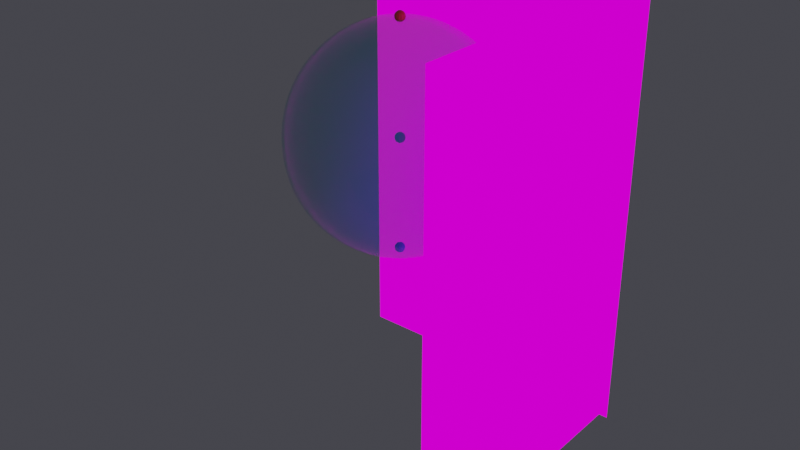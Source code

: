 # Source: v02B_Gem_nose_pull.blend  (saved by Blender 3.6.11; exported with 4.5.12 LTS)
import bpy
from mathutils import Matrix  # noqa: F401  (used for matrix-valued properties, if any)

bpy.ops.wm.read_factory_settings(use_empty=True)
scene = bpy.context.scene
scene.name = 'Scene'

# ---- collections
col_00_reference = bpy.data.collections.new('00_Reference'); scene.collection.children.link(col_00_reference)
col_01_head_gem = bpy.data.collections.new('01_Head_Gem'); scene.collection.children.link(col_01_head_gem)

# ---- images (referenced by path relative to the original .blend; pixels are not part of the script)
import os
ASSET_DIR = os.environ.get("B2B_ASSET_DIR", "")  # directory of the original .blend (textures are referenced by path, not embedded)
HERE = os.path.dirname(os.path.abspath(__file__))  # packed textures are extracted next to this script under _unpacked/

def load_image(name, relpath, width, height, colorspace="sRGB"):
    """Load a texture the original file referenced (path relative to the .blend, or extracted next to this script)."""
    p = next((c for c in (os.path.join(HERE, relpath), os.path.join(ASSET_DIR, relpath)) if relpath and os.path.exists(c)), "")
    if p:
        img = bpy.data.images.load(p, check_existing=True)
        img.name = name
    else:  # same state as the original file: an image datablock whose file is absent (Cycles renders it pink)
        img = bpy.data.images.new(name, width, height)
        img.source = "FILE"
        img.filepath = "//" + (relpath or name)
    img.colorspace_settings.name = colorspace
    return img
img_sd_____png = load_image('SD正面下絵.PNG', 'SD正面下絵.PNG', 1024, 1024, 'sRGB')
img_sd______png = load_image('SD横向き下絵.PNG', 'SD横向き下絵.PNG', 1024, 1024, 'sRGB')

# ---- materials (node trees are filled in below, after node groups)
mat_ref_front_mat = bpy.data.materials.new('Ref_Front_Mat')
mat_ref_front_mat.use_transparent_shadow = False
mat_ref_side_mat = bpy.data.materials.new('Ref_Side_Mat')
mat_ref_side_mat.use_transparent_shadow = False
mat_marker_headtop_mat = bpy.data.materials.new('Marker_HeadTop_Mat')
mat_marker_headtop_mat.use_transparent_shadow = False
mat_marker_neckbase_mat = bpy.data.materials.new('Marker_NeckBase_Mat')
mat_marker_neckbase_mat.use_transparent_shadow = False
mat_marker_headcenter_mat = bpy.data.materials.new('Marker_HeadCenter_Mat')
mat_marker_headcenter_mat.use_transparent_shadow = False
mat_m_head_semitrans_gem = bpy.data.materials.new('M_Head_SemiTrans_Gem')
mat_m_head_semitrans_gem.surface_render_method = 'BLENDED'
mat_m_head_semitrans_gem.blend_method = 'BLEND'
mat_m_head_semitrans_gem.use_transparent_shadow = False

# ---- material node trees
mat_ref_front_mat.use_nodes = True; mat_ref_front_mat.node_tree.nodes.clear()
_N = mat_ref_front_mat.node_tree.nodes; _L = mat_ref_front_mat.node_tree.links
n0 = _N.new('ShaderNodeOutputMaterial'); n0.name = 'Material Output'; n0.location = (0, 0)
n1 = _N.new('ShaderNodeTexImage'); n1.name = 'Image Texture'; n1.location = (0, 0)
n1.image = img_sd_____png
n2 = _N.new('ShaderNodeEmission'); n2.name = 'Emission'; n2.location = (0, 0)
_L.new(n1.outputs[0], n2.inputs[0])
_L.new(n2.outputs[0], n0.inputs[0])
n0.is_active_output = True
mat_ref_side_mat.use_nodes = True; mat_ref_side_mat.node_tree.nodes.clear()
_N = mat_ref_side_mat.node_tree.nodes; _L = mat_ref_side_mat.node_tree.links
n0 = _N.new('ShaderNodeOutputMaterial'); n0.name = 'Material Output'; n0.location = (0, 0)
n1 = _N.new('ShaderNodeTexImage'); n1.name = 'Image Texture'; n1.location = (0, 0)
n1.image = img_sd______png
n2 = _N.new('ShaderNodeEmission'); n2.name = 'Emission'; n2.location = (0, 0)
_L.new(n1.outputs[0], n2.inputs[0])
_L.new(n2.outputs[0], n0.inputs[0])
n0.is_active_output = True
mat_marker_headtop_mat.use_nodes = True; mat_marker_headtop_mat.node_tree.nodes.clear()
_N = mat_marker_headtop_mat.node_tree.nodes; _L = mat_marker_headtop_mat.node_tree.links
n0 = _N.new('ShaderNodeBsdfPrincipled'); n0.name = 'Principled BSDF'; n0.location = (10, 300)
n0.distribution = 'GGX'
n0.subsurface_method = 'RANDOM_WALK_SKIN'
n0.inputs[0].default_value = (1.0, 0.1, 0.1, 1.0)
n0.inputs[3].default_value = 1.45
n0.inputs[27].default_value = (0.0, 0.0, 0.0, 1.0)
n0.inputs[28].default_value = 1.0
n1 = _N.new('ShaderNodeOutputMaterial'); n1.name = 'Material Output'; n1.location = (300, 300)
_L.new(n0.outputs[0], n1.inputs[0])
n1.is_active_output = True
mat_marker_neckbase_mat.use_nodes = True; mat_marker_neckbase_mat.node_tree.nodes.clear()
_N = mat_marker_neckbase_mat.node_tree.nodes; _L = mat_marker_neckbase_mat.node_tree.links
n0 = _N.new('ShaderNodeBsdfPrincipled'); n0.name = 'Principled BSDF'; n0.location = (10, 300)
n0.distribution = 'GGX'
n0.subsurface_method = 'RANDOM_WALK_SKIN'
n0.inputs[0].default_value = (0.1, 0.3, 1.0, 1.0)
n0.inputs[3].default_value = 1.45
n0.inputs[27].default_value = (0.0, 0.0, 0.0, 1.0)
n0.inputs[28].default_value = 1.0
n1 = _N.new('ShaderNodeOutputMaterial'); n1.name = 'Material Output'; n1.location = (300, 300)
_L.new(n0.outputs[0], n1.inputs[0])
n1.is_active_output = True
mat_marker_headcenter_mat.use_nodes = True; mat_marker_headcenter_mat.node_tree.nodes.clear()
_N = mat_marker_headcenter_mat.node_tree.nodes; _L = mat_marker_headcenter_mat.node_tree.links
n0 = _N.new('ShaderNodeBsdfPrincipled'); n0.name = 'Principled BSDF'; n0.location = (10, 300)
n0.distribution = 'GGX'
n0.subsurface_method = 'RANDOM_WALK_SKIN'
n0.inputs[0].default_value = (0.1, 1.0, 0.1, 1.0)
n0.inputs[3].default_value = 1.45
n0.inputs[27].default_value = (0.0, 0.0, 0.0, 1.0)
n0.inputs[28].default_value = 1.0
n1 = _N.new('ShaderNodeOutputMaterial'); n1.name = 'Material Output'; n1.location = (300, 300)
_L.new(n0.outputs[0], n1.inputs[0])
n1.is_active_output = True
mat_m_head_semitrans_gem.use_nodes = True; mat_m_head_semitrans_gem.node_tree.nodes.clear()
_N = mat_m_head_semitrans_gem.node_tree.nodes; _L = mat_m_head_semitrans_gem.node_tree.links
n0 = _N.new('ShaderNodeOutputMaterial'); n0.name = 'Material Output'; n0.location = (0, 0)
n1 = _N.new('ShaderNodeBsdfPrincipled'); n1.name = 'Principled BSDF'; n1.location = (0, 0)
n1.distribution = 'GGX'
n1.subsurface_method = 'RANDOM_WALK_SKIN'
n1.inputs[0].default_value = (0.1, 0.7, 0.9, 1.0)
n1.inputs[2].default_value = 0.2
n1.inputs[3].default_value = 1.45
n1.inputs[4].default_value = 0.35
n1.inputs[27].default_value = (0.0, 0.0, 0.0, 1.0)
n1.inputs[28].default_value = 1.0
_L.new(n1.outputs[0], n0.inputs[0])
n0.is_active_output = True

# ---- world
world_w = bpy.data.worlds.new('W'); scene.world = world_w
world_w.use_nodes = True; world_w.node_tree.nodes.clear()
_N = world_w.node_tree.nodes; _L = world_w.node_tree.links
n0 = _N.new('ShaderNodeBackground'); n0.name = 'Background'; n0.location = (10, 300)
n0.inputs[0].default_value = (0.05, 0.05, 0.06, 1.0)
n1 = _N.new('ShaderNodeOutputWorld'); n1.name = 'World Output'; n1.location = (300, 300)
_L.new(n0.outputs[0], n1.inputs[0])
n1.is_active_output = True
world_w.use_sun_shadow = False
world_w.sun_shadow_jitter_overblur = 0.0

# ---- meshes
me_ref_front_mesh = bpy.data.meshes.new('Ref_Front_Mesh')
me_ref_front_mesh.from_pydata([(-0.364, 0.35, -0.7528), (0.364, 0.35, -0.7528), (0.364, 0.35, 0.3393), (-0.364, 0.35, 0.3393)], [], [(0, 1, 2, 3)])
_uv = me_ref_front_mesh.uv_layers.new(name='Float2')
_uv.uv.foreach_set('vector', [0.0, 0.0, 1.0, 0.0, 1.0, 1.0, 0.0, 1.0])
me_ref_front_mesh.materials.append(mat_ref_front_mat)
me_ref_front_mesh.update()
me_ref_side_mesh = bpy.data.meshes.new('Ref_Side_Mesh')
me_ref_side_mesh.from_pydata([(0.35, -0.358, -0.7411), (0.35, 0.358, -0.7411), (0.35, 0.358, 0.333), (0.35, -0.358, 0.333)], [], [(0, 1, 2, 3)])
_uv = me_ref_side_mesh.uv_layers.new(name='Float2')
_uv.uv.foreach_set('vector', [0.0, 0.0, 1.0, 0.0, 1.0, 1.0, 0.0, 1.0])
me_ref_side_mesh.materials.append(mat_ref_side_mat)
me_ref_side_mesh.update()
me_marker_headtop_mesh = bpy.data.meshes.new('Marker_HeadTop_Mesh')
me_marker_headtop_mesh.from_pydata([(0.0, 0.01109, 0.266), (0.0, 0.012, 0.2614), (0.002296, 0.003977, 0.2725), (0.004243, 0.007348, 0.2698), (0.005543, 0.009601, 0.266), (0.006, 0.01039, 0.2614), (0.005543, 0.009601, 0.2568), (0.004243, 0.007348, 0.2529), (0.002296, 0.003977, 0.2503), (0.003977, 0.002296, 0.2725), (0.007348, 0.004243, 0.2698), (0.009601, 0.005543, 0.266), (0.01039, 0.006, 0.2614), (0.009601, 0.005543, 0.2568), (0.007348, 0.004243, 0.2529), (0.003977, 0.002296, 0.2503), (0.004592, 0.0, 0.2725), (0.008485, -2.328e-10, 0.2698), (0.01109, -4.657e-10, 0.266), (0.012, -4.657e-10, 0.2614), (0.01109, -4.657e-10, 0.2568), (0.008485, -2.328e-10, 0.2529), (0.004592, 0.0, 0.2503), (0.003977, -0.002296, 0.2725), (0.007348, -0.004243, 0.2698), (0.009601, -0.005543, 0.266), (0.01039, -0.006, 0.2614), (0.009601, -0.005543, 0.2568), (0.007348, -0.004243, 0.2529), (0.003977, -0.002296, 0.2503), (0.002296, -0.003977, 0.2725), (0.004243, -0.007348, 0.2698), (0.005543, -0.009601, 0.266), (0.006, -0.01039, 0.2614), (0.005543, -0.009601, 0.2568), (0.004243, -0.007348, 0.2529), (0.002296, -0.003977, 0.2503), (0.0, -0.004592, 0.2725), (0.0, -0.008485, 0.2698), (-9.313e-10, -0.01109, 0.266), (-9.313e-10, -0.012, 0.2614), (-9.313e-10, -0.01109, 0.2568), (0.0, -0.008485, 0.2529), (0.0, -0.004592, 0.2503), (0.0, 0.0, 0.2734), (-0.002296, -0.003977, 0.2725), (-0.004243, -0.007348, 0.2698), (-0.005543, -0.009601, 0.266), (-0.006, -0.01039, 0.2614), (-0.005543, -0.009601, 0.2568), (-0.004243, -0.007348, 0.2529), (-0.002296, -0.003977, 0.2503), (-0.003977, -0.002296, 0.2725), (-0.007348, -0.004243, 0.2698), (-0.009601, -0.005543, 0.266), (-0.01039, -0.006, 0.2614), (-0.009601, -0.005543, 0.2568), (-0.007348, -0.004243, 0.2529), (-0.003977, -0.002296, 0.2503), (0.0, 0.0, 0.2494), (-0.004592, 0.0, 0.2725), (-0.008485, 0.0, 0.2698), (-0.01109, 1.397e-09, 0.266), (-0.012, 2.328e-09, 0.2614), (-0.01109, 1.397e-09, 0.2568), (-0.008485, 0.0, 0.2529), (-0.004592, 0.0, 0.2503), (-0.003977, 0.002296, 0.2725), (-0.007348, 0.004243, 0.2698), (-0.009601, 0.005543, 0.266), (-0.01039, 0.006, 0.2614), (-0.009601, 0.005543, 0.2568), (-0.007348, 0.004243, 0.2529), (-0.003977, 0.002296, 0.2503), (-0.002296, 0.003977, 0.2725), (-0.004243, 0.007348, 0.2698), (-0.005543, 0.009601, 0.266), (-0.006, 0.01039, 0.2614), (-0.005543, 0.009601, 0.2568), (-0.004243, 0.007348, 0.2529), (-0.002296, 0.003977, 0.2503), (0.0, 0.004592, 0.2725), (0.0, 0.008485, 0.2698), (1.863e-09, 0.01109, 0.2568), (0.0, 0.008485, 0.2529), (0.0, 0.004592, 0.2503)], [], [(84, 83, 6, 7), (1, 0, 4, 5), (82, 81, 2, 3), (85, 84, 7, 8), (83, 1, 5, 6), (0, 82, 3, 4), (81, 44, 2), (59, 85, 8), (8, 7, 14, 15), (6, 5, 12, 13), (4, 3, 10, 11), (2, 44, 9), (59, 8, 15), (7, 6, 13, 14), (5, 4, 11, 12), (3, 2, 9, 10), (11, 10, 17, 18), (9, 44, 16), (59, 15, 22), (14, 13, 20, 21), (12, 11, 18, 19), (10, 9, 16, 17), (15, 14, 21, 22), (13, 12, 19, 20), (59, 22, 29), (21, 20, 27, 28), (19, 18, 25, 26), (17, 16, 23, 24), (22, 21, 28, 29), (20, 19, 26, 27), (18, 17, 24, 25), (16, 44, 23), (24, 23, 30, 31), (29, 28, 35, 36), (27, 26, 33, 34), (25, 24, 31, 32), (23, 44, 30), (59, 29, 36), (28, 27, 34, 35), (26, 25, 32, 33), (36, 35, 42, 43), (34, 33, 40, 41), (32, 31, 38, 39), (30, 44, 37), (59, 36, 43), (35, 34, 41, 42), (33, 32, 39, 40), (31, 30, 37, 38), (37, 44, 45), (59, 43, 51), (42, 41, 49, 50), (40, 39, 47, 48), (38, 37, 45, 46), (43, 42, 50, 51), (41, 40, 48, 49), (39, 38, 46, 47), (50, 49, 56, 57), (48, 47, 54, 55), (46, 45, 52, 53), (51, 50, 57, 58), (49, 48, 55, 56), (47, 46, 53, 54), (45, 44, 52), (59, 51, 58), (58, 57, 65, 66), (56, 55, 63, 64), (54, 53, 61, 62), (52, 44, 60), (59, 58, 66), (57, 56, 64, 65), (55, 54, 62, 63), (53, 52, 60, 61), (64, 63, 70, 71), (62, 61, 68, 69), (60, 44, 67), (59, 66, 73), (65, 64, 71, 72), (63, 62, 69, 70), (61, 60, 67, 68), (66, 65, 72, 73), (59, 73, 80), (72, 71, 78, 79), (70, 69, 76, 77), (68, 67, 74, 75), (73, 72, 79, 80), (71, 70, 77, 78), (69, 68, 75, 76), (67, 44, 74), (77, 76, 0, 1), (75, 74, 81, 82), (80, 79, 84, 85), (78, 77, 1, 83), (76, 75, 82, 0), (74, 44, 81), (59, 80, 85), (79, 78, 83, 84)])
me_marker_headtop_mesh.materials.append(mat_marker_headtop_mat)
me_marker_headtop_mesh.update()
me_marker_neckbase_mesh = bpy.data.meshes.new('Marker_NeckBase_Mesh')
me_marker_neckbase_mesh.from_pydata([(0.0, 0.01109, -0.2568), (0.0, 0.012, -0.2614), (0.002296, 0.003977, -0.2503), (0.004243, 0.007348, -0.2529), (0.005543, 0.009601, -0.2568), (0.006, 0.01039, -0.2614), (0.005543, 0.009601, -0.266), (0.004243, 0.007348, -0.2698), (0.002296, 0.003977, -0.2725), (0.003977, 0.002296, -0.2503), (0.007348, 0.004243, -0.2529), (0.009601, 0.005543, -0.2568), (0.01039, 0.006, -0.2614), (0.009601, 0.005543, -0.266), (0.007348, 0.004243, -0.2698), (0.003977, 0.002296, -0.2725), (0.004592, 0.0, -0.2503), (0.008485, -2.328e-10, -0.2529), (0.01109, -4.657e-10, -0.2568), (0.012, -4.657e-10, -0.2614), (0.01109, -4.657e-10, -0.266), (0.008485, -2.328e-10, -0.2698), (0.004592, 0.0, -0.2725), (0.003977, -0.002296, -0.2503), (0.007348, -0.004243, -0.2529), (0.009601, -0.005543, -0.2568), (0.01039, -0.006, -0.2614), (0.009601, -0.005543, -0.266), (0.007348, -0.004243, -0.2698), (0.003977, -0.002296, -0.2725), (0.002296, -0.003977, -0.2503), (0.004243, -0.007348, -0.2529), (0.005543, -0.009601, -0.2568), (0.006, -0.01039, -0.2614), (0.005543, -0.009601, -0.266), (0.004243, -0.007348, -0.2698), (0.002296, -0.003977, -0.2725), (0.0, -0.004592, -0.2503), (0.0, -0.008485, -0.2529), (-9.313e-10, -0.01109, -0.2568), (-9.313e-10, -0.012, -0.2614), (-9.313e-10, -0.01109, -0.266), (0.0, -0.008485, -0.2698), (0.0, -0.004592, -0.2725), (0.0, 0.0, -0.2494), (-0.002296, -0.003977, -0.2503), (-0.004243, -0.007348, -0.2529), (-0.005543, -0.009601, -0.2568), (-0.006, -0.01039, -0.2614), (-0.005543, -0.009601, -0.266), (-0.004243, -0.007348, -0.2698), (-0.002296, -0.003977, -0.2725), (-0.003977, -0.002296, -0.2503), (-0.007348, -0.004243, -0.2529), (-0.009601, -0.005543, -0.2568), (-0.01039, -0.006, -0.2614), (-0.009601, -0.005543, -0.266), (-0.007348, -0.004243, -0.2698), (-0.003977, -0.002296, -0.2725), (0.0, 0.0, -0.2734), (-0.004592, 0.0, -0.2503), (-0.008485, 0.0, -0.2529), (-0.01109, 1.397e-09, -0.2568), (-0.012, 2.328e-09, -0.2614), (-0.01109, 1.397e-09, -0.266), (-0.008485, 0.0, -0.2698), (-0.004592, 0.0, -0.2725), (-0.003977, 0.002296, -0.2503), (-0.007348, 0.004243, -0.2529), (-0.009601, 0.005543, -0.2568), (-0.01039, 0.006, -0.2614), (-0.009601, 0.005543, -0.266), (-0.007348, 0.004243, -0.2698), (-0.003977, 0.002296, -0.2725), (-0.002296, 0.003977, -0.2503), (-0.004243, 0.007348, -0.2529), (-0.005543, 0.009601, -0.2568), (-0.006, 0.01039, -0.2614), (-0.005543, 0.009601, -0.266), (-0.004243, 0.007348, -0.2698), (-0.002296, 0.003977, -0.2725), (0.0, 0.004592, -0.2503), (0.0, 0.008485, -0.2529), (1.863e-09, 0.01109, -0.266), (0.0, 0.008485, -0.2698), (0.0, 0.004592, -0.2725)], [], [(84, 83, 6, 7), (1, 0, 4, 5), (82, 81, 2, 3), (85, 84, 7, 8), (83, 1, 5, 6), (0, 82, 3, 4), (81, 44, 2), (59, 85, 8), (8, 7, 14, 15), (6, 5, 12, 13), (4, 3, 10, 11), (2, 44, 9), (59, 8, 15), (7, 6, 13, 14), (5, 4, 11, 12), (3, 2, 9, 10), (11, 10, 17, 18), (9, 44, 16), (59, 15, 22), (14, 13, 20, 21), (12, 11, 18, 19), (10, 9, 16, 17), (15, 14, 21, 22), (13, 12, 19, 20), (59, 22, 29), (21, 20, 27, 28), (19, 18, 25, 26), (17, 16, 23, 24), (22, 21, 28, 29), (20, 19, 26, 27), (18, 17, 24, 25), (16, 44, 23), (24, 23, 30, 31), (29, 28, 35, 36), (27, 26, 33, 34), (25, 24, 31, 32), (23, 44, 30), (59, 29, 36), (28, 27, 34, 35), (26, 25, 32, 33), (36, 35, 42, 43), (34, 33, 40, 41), (32, 31, 38, 39), (30, 44, 37), (59, 36, 43), (35, 34, 41, 42), (33, 32, 39, 40), (31, 30, 37, 38), (37, 44, 45), (59, 43, 51), (42, 41, 49, 50), (40, 39, 47, 48), (38, 37, 45, 46), (43, 42, 50, 51), (41, 40, 48, 49), (39, 38, 46, 47), (50, 49, 56, 57), (48, 47, 54, 55), (46, 45, 52, 53), (51, 50, 57, 58), (49, 48, 55, 56), (47, 46, 53, 54), (45, 44, 52), (59, 51, 58), (58, 57, 65, 66), (56, 55, 63, 64), (54, 53, 61, 62), (52, 44, 60), (59, 58, 66), (57, 56, 64, 65), (55, 54, 62, 63), (53, 52, 60, 61), (64, 63, 70, 71), (62, 61, 68, 69), (60, 44, 67), (59, 66, 73), (65, 64, 71, 72), (63, 62, 69, 70), (61, 60, 67, 68), (66, 65, 72, 73), (59, 73, 80), (72, 71, 78, 79), (70, 69, 76, 77), (68, 67, 74, 75), (73, 72, 79, 80), (71, 70, 77, 78), (69, 68, 75, 76), (67, 44, 74), (77, 76, 0, 1), (75, 74, 81, 82), (80, 79, 84, 85), (78, 77, 1, 83), (76, 75, 82, 0), (74, 44, 81), (59, 80, 85), (79, 78, 83, 84)])
me_marker_neckbase_mesh.materials.append(mat_marker_neckbase_mat)
me_marker_neckbase_mesh.update()
me_marker_headcenter_mesh = bpy.data.meshes.new('Marker_HeadCenter_Mesh')
me_marker_headcenter_mesh.from_pydata([(0.0, 0.01109, 0.004592), (0.0, 0.012, 0.0), (0.002296, 0.003977, 0.01109), (0.004243, 0.007348, 0.008485), (0.005543, 0.009601, 0.004592), (0.006, 0.01039, 0.0), (0.005543, 0.009601, -0.004592), (0.004243, 0.007348, -0.008485), (0.002296, 0.003977, -0.01109), (0.003977, 0.002296, 0.01109), (0.007348, 0.004243, 0.008485), (0.009601, 0.005543, 0.004592), (0.01039, 0.006, 0.0), (0.009601, 0.005543, -0.004592), (0.007348, 0.004243, -0.008485), (0.003977, 0.002296, -0.01109), (0.004592, 0.0, 0.01109), (0.008485, -2.328e-10, 0.008485), (0.01109, -4.657e-10, 0.004592), (0.012, -4.657e-10, 0.0), (0.01109, -4.657e-10, -0.004592), (0.008485, -2.328e-10, -0.008485), (0.004592, 0.0, -0.01109), (0.003977, -0.002296, 0.01109), (0.007348, -0.004243, 0.008485), (0.009601, -0.005543, 0.004592), (0.01039, -0.006, 0.0), (0.009601, -0.005543, -0.004592), (0.007348, -0.004243, -0.008485), (0.003977, -0.002296, -0.01109), (0.002296, -0.003977, 0.01109), (0.004243, -0.007348, 0.008485), (0.005543, -0.009601, 0.004592), (0.006, -0.01039, 0.0), (0.005543, -0.009601, -0.004592), (0.004243, -0.007348, -0.008485), (0.002296, -0.003977, -0.01109), (0.0, -0.004592, 0.01109), (0.0, -0.008485, 0.008485), (-9.313e-10, -0.01109, 0.004592), (-9.313e-10, -0.012, 0.0), (-9.313e-10, -0.01109, -0.004592), (0.0, -0.008485, -0.008485), (0.0, -0.004592, -0.01109), (0.0, 0.0, 0.012), (-0.002296, -0.003977, 0.01109), (-0.004243, -0.007348, 0.008485), (-0.005543, -0.009601, 0.004592), (-0.006, -0.01039, 0.0), (-0.005543, -0.009601, -0.004592), (-0.004243, -0.007348, -0.008485), (-0.002296, -0.003977, -0.01109), (-0.003977, -0.002296, 0.01109), (-0.007348, -0.004243, 0.008485), (-0.009601, -0.005543, 0.004592), (-0.01039, -0.006, 0.0), (-0.009601, -0.005543, -0.004592), (-0.007348, -0.004243, -0.008485), (-0.003977, -0.002296, -0.01109), (0.0, 0.0, -0.012), (-0.004592, 0.0, 0.01109), (-0.008485, 0.0, 0.008485), (-0.01109, 1.397e-09, 0.004592), (-0.012, 2.328e-09, 0.0), (-0.01109, 1.397e-09, -0.004592), (-0.008485, 0.0, -0.008485), (-0.004592, 0.0, -0.01109), (-0.003977, 0.002296, 0.01109), (-0.007348, 0.004243, 0.008485), (-0.009601, 0.005543, 0.004592), (-0.01039, 0.006, 0.0), (-0.009601, 0.005543, -0.004592), (-0.007348, 0.004243, -0.008485), (-0.003977, 0.002296, -0.01109), (-0.002296, 0.003977, 0.01109), (-0.004243, 0.007348, 0.008485), (-0.005543, 0.009601, 0.004592), (-0.006, 0.01039, 0.0), (-0.005543, 0.009601, -0.004592), (-0.004243, 0.007348, -0.008485), (-0.002296, 0.003977, -0.01109), (0.0, 0.004592, 0.01109), (0.0, 0.008485, 0.008485), (1.863e-09, 0.01109, -0.004592), (0.0, 0.008485, -0.008485), (0.0, 0.004592, -0.01109)], [], [(84, 83, 6, 7), (1, 0, 4, 5), (82, 81, 2, 3), (85, 84, 7, 8), (83, 1, 5, 6), (0, 82, 3, 4), (81, 44, 2), (59, 85, 8), (8, 7, 14, 15), (6, 5, 12, 13), (4, 3, 10, 11), (2, 44, 9), (59, 8, 15), (7, 6, 13, 14), (5, 4, 11, 12), (3, 2, 9, 10), (11, 10, 17, 18), (9, 44, 16), (59, 15, 22), (14, 13, 20, 21), (12, 11, 18, 19), (10, 9, 16, 17), (15, 14, 21, 22), (13, 12, 19, 20), (59, 22, 29), (21, 20, 27, 28), (19, 18, 25, 26), (17, 16, 23, 24), (22, 21, 28, 29), (20, 19, 26, 27), (18, 17, 24, 25), (16, 44, 23), (24, 23, 30, 31), (29, 28, 35, 36), (27, 26, 33, 34), (25, 24, 31, 32), (23, 44, 30), (59, 29, 36), (28, 27, 34, 35), (26, 25, 32, 33), (36, 35, 42, 43), (34, 33, 40, 41), (32, 31, 38, 39), (30, 44, 37), (59, 36, 43), (35, 34, 41, 42), (33, 32, 39, 40), (31, 30, 37, 38), (37, 44, 45), (59, 43, 51), (42, 41, 49, 50), (40, 39, 47, 48), (38, 37, 45, 46), (43, 42, 50, 51), (41, 40, 48, 49), (39, 38, 46, 47), (50, 49, 56, 57), (48, 47, 54, 55), (46, 45, 52, 53), (51, 50, 57, 58), (49, 48, 55, 56), (47, 46, 53, 54), (45, 44, 52), (59, 51, 58), (58, 57, 65, 66), (56, 55, 63, 64), (54, 53, 61, 62), (52, 44, 60), (59, 58, 66), (57, 56, 64, 65), (55, 54, 62, 63), (53, 52, 60, 61), (64, 63, 70, 71), (62, 61, 68, 69), (60, 44, 67), (59, 66, 73), (65, 64, 71, 72), (63, 62, 69, 70), (61, 60, 67, 68), (66, 65, 72, 73), (59, 73, 80), (72, 71, 78, 79), (70, 69, 76, 77), (68, 67, 74, 75), (73, 72, 79, 80), (71, 70, 77, 78), (69, 68, 75, 76), (67, 44, 74), (77, 76, 0, 1), (75, 74, 81, 82), (80, 79, 84, 85), (78, 77, 1, 83), (76, 75, 82, 0), (74, 44, 81), (59, 80, 85), (79, 78, 83, 84)])
me_marker_headcenter_mesh.materials.append(mat_marker_headcenter_mat)
me_marker_headcenter_mesh.update()
me_sphere = bpy.data.meshes.new('Sphere')
me_sphere.from_pydata([(0.0, 0.08937, 0.2455), (0.0, 0.168, 0.2002), (0.0, 0.2573, -0.04537), (0.0, 0.2263, -0.1306), (0.0, 0.08937, -0.2455), (0.0, 0.0, 0.2613), (0.03878, 0.08052, 0.2455), (0.07288, 0.1513, 0.2002), (0.09818, 0.2039, 0.1306), (0.1117, 0.2318, 0.04537), (0.1117, 0.2318, -0.04537), (0.09818, 0.2039, -0.1306), (0.07288, 0.1513, -0.2002), (0.03878, 0.08052, -0.2455), (0.0, 0.0, -0.2613), (0.06987, 0.05572, 0.2455), (0.1313, 0.1047, 0.2002), (0.1769, 0.1411, 0.1306), (0.2012, 0.1604, 0.04537), (0.2012, 0.1604, -0.04537), (0.1769, 0.1411, -0.1306), (0.1313, 0.1047, -0.2002), (0.06987, 0.05572, -0.2455), (0.08713, 0.01989, 0.2455), (0.1637, 0.03737, 0.2002), (0.2206, 0.05035, 0.1306), (0.2509, 0.05726, 0.04537), (0.2509, 0.05726, -0.04537), (0.2206, 0.05035, -0.1306), (0.1637, 0.03737, -0.2002), (0.08713, 0.01989, -0.2455), (0.08713, -0.01989, 0.2455), (0.1637, -0.03737, 0.2002), (0.2206, -0.05035, 0.1306), (0.2509, -0.05726, 0.04537), (0.2509, -0.05726, -0.04537), (0.2206, -0.05035, -0.1306), (0.1637, -0.03737, -0.2002), (0.08713, -0.01989, -0.2455), (0.06987, -0.05572, 0.2455), (0.1313, -0.1047, 0.2002), (0.1769, -0.1411, 0.1306), (0.2012, -0.1604, 0.04537), (0.2012, -0.1604, -0.04537), (0.1769, -0.1411, -0.1306), (0.1313, -0.1047, -0.2002), (0.06987, -0.05572, -0.2455), (0.03878, -0.08052, 0.2455), (0.07288, -0.1513, 0.2002), (0.09818, -0.2039, 0.1306), (0.1117, -0.2318, 0.04537), (0.1117, -0.2321, -0.04543), (0.09818, -0.2039, -0.1306), (0.07288, -0.1513, -0.2002), (0.03878, -0.08052, -0.2455), (-3.725e-09, -0.08937, 0.2455), (-2.235e-08, -0.168, 0.2002), (-2.98e-08, -0.2263, 0.1306), (-5.96e-08, -0.264, 0.04388), (-5.96e-08, -0.3023, -0.05537), (-2.98e-08, -0.233, -0.1321), (-2.235e-08, -0.168, -0.2002), (-3.725e-09, -0.08937, -0.2455), (8.196e-08, 0.2263, 0.1306), (1.043e-07, 0.2573, 0.04537), (5.96e-08, 0.168, -0.2002)], [], [(65, 3, 11, 12), (64, 63, 8, 9), (0, 5, 6), (4, 65, 12, 13), (2, 64, 9, 10), (1, 0, 6, 7), (14, 4, 13), (3, 2, 10, 11), (63, 1, 7, 8), (6, 5, 15), (13, 12, 21, 22), (10, 9, 18, 19), (7, 6, 15, 16), (14, 13, 22), (11, 10, 19, 20), (8, 7, 16, 17), (12, 11, 20, 21), (9, 8, 17, 18), (20, 19, 27, 28), (17, 16, 24, 25), (21, 20, 28, 29), (18, 17, 25, 26), (15, 5, 23), (22, 21, 29, 30), (19, 18, 26, 27), (16, 15, 23, 24), (14, 22, 30), (26, 25, 33, 34), (23, 5, 31), (30, 29, 37, 38), (27, 26, 34, 35), (24, 23, 31, 32), (14, 30, 38), (28, 27, 35, 36), (25, 24, 32, 33), (29, 28, 36, 37), (32, 31, 39, 40), (14, 38, 46), (36, 35, 43, 44), (33, 32, 40, 41), (37, 36, 44, 45), (34, 33, 41, 42), (31, 5, 39), (38, 37, 45, 46), (35, 34, 42, 43), (45, 44, 52, 53), (42, 41, 49, 50), (39, 5, 47), (46, 45, 53, 54), (43, 42, 50, 51), (40, 39, 47, 48), (14, 46, 54), (44, 43, 51, 52), (41, 40, 48, 49), (54, 53, 61, 62), (51, 50, 58, 59), (48, 47, 55, 56), (14, 54, 62), (52, 51, 59, 60), (49, 48, 56, 57), (53, 52, 60, 61), (50, 49, 57, 58), (47, 5, 55)])
me_sphere.polygons.foreach_set('use_smooth', [True] * 63)
_uv = me_sphere.uv_layers.new(name='UVMap')
_uv.uv.foreach_set('vector', [0.7143, 0.2222, 0.7143, 0.3333, 0.6429, 0.3333, 0.6429, 0.2222, 0.7143, 0.5556, 0.7143, 0.6667, 0.6429, 0.6667, 0.6429, 0.5556, 0.7143, 0.8889, 0.6786, 1.0, 0.6429, 0.8889, 0.7143, 0.1111, 0.7143, 0.2222, 0.6429, 0.2222, 0.6429, 0.1111, 0.7143, 0.4444, 0.7143, 0.5556, 0.6429, 0.5556, 0.6429, 0.4444, 0.7143, 0.7778, 0.7143, 0.8889, 0.6429, 0.8889, 0.6429, 0.7778, 0.6786, 0.0, 0.7143, 0.1111, 0.6429, 0.1111, 0.7143, 0.3333, 0.7143, 0.4444, 0.6429, 0.4444, 0.6429, 0.3333, 0.7143, 0.6667, 0.7143, 0.7778, 0.6429, 0.7778, 0.6429, 0.6667, 0.6429, 0.8889, 0.6071, 1.0, 0.5714, 0.8889, 0.6429, 0.1111, 0.6429, 0.2222, 0.5714, 0.2222, 0.5714, 0.1111, 0.6429, 0.4444, 0.6429, 0.5556, 0.5714, 0.5556, 0.5714, 0.4444, 0.6429, 0.7778, 0.6429, 0.8889, 0.5714, 0.8889, 0.5714, 0.7778, 0.6071, 0.0, 0.6429, 0.1111, 0.5714, 0.1111, 0.6429, 0.3333, 0.6429, 0.4444, 0.5714, 0.4444, 0.5714, 0.3333, 0.6429, 0.6667, 0.6429, 0.7778, 0.5714, 0.7778, 0.5714, 0.6667, 0.6429, 0.2222, 0.6429, 0.3333, 0.5714, 0.3333, 0.5714, 0.2222, 0.6429, 0.5556, 0.6429, 0.6667, 0.5714, 0.6667, 0.5714, 0.5556, 0.5714, 0.3333, 0.5714, 0.4444, 0.5, 0.4444, 0.5, 0.3333, 0.5714, 0.6667, 0.5714, 0.7778, 0.5, 0.7778, 0.5, 0.6667, 0.5714, 0.2222, 0.5714, 0.3333, 0.5, 0.3333, 0.5, 0.2222, 0.5714, 0.5556, 0.5714, 0.6667, 0.5, 0.6667, 0.5, 0.5556, 0.5714, 0.8889, 0.5357, 1.0, 0.5, 0.8889, 0.5714, 0.1111, 0.5714, 0.2222, 0.5, 0.2222, 0.5, 0.1111, 0.5714, 0.4444, 0.5714, 0.5556, 0.5, 0.5556, 0.5, 0.4444, 0.5714, 0.7778, 0.5714, 0.8889, 0.5, 0.8889, 0.5, 0.7778, 0.5357, 0.0, 0.5714, 0.1111, 0.5, 0.1111, 0.5, 0.5556, 0.5, 0.6667, 0.4286, 0.6667, 0.4286, 0.5556, 0.5, 0.8889, 0.4643, 1.0, 0.4286, 0.8889, 0.5, 0.1111, 0.5, 0.2222, 0.4286, 0.2222, 0.4286, 0.1111, 0.5, 0.4444, 0.5, 0.5556, 0.4286, 0.5556, 0.4286, 0.4444, 0.5, 0.7778, 0.5, 0.8889, 0.4286, 0.8889, 0.4286, 0.7778, 0.4643, 0.0, 0.5, 0.1111, 0.4286, 0.1111, 0.5, 0.3333, 0.5, 0.4444, 0.4286, 0.4444, 0.4286, 0.3333, 0.5, 0.6667, 0.5, 0.7778, 0.4286, 0.7778, 0.4286, 0.6667, 0.5, 0.2222, 0.5, 0.3333, 0.4286, 0.3333, 0.4286, 0.2222, 0.4286, 0.7778, 0.4286, 0.8889, 0.3571, 0.8889, 0.3571, 0.7778, 0.3929, 0.0, 0.4286, 0.1111, 0.3571, 0.1111, 0.4286, 0.3333, 0.4286, 0.4444, 0.3571, 0.4444, 0.3571, 0.3333, 0.4286, 0.6667, 0.4286, 0.7778, 0.3571, 0.7778, 0.3571, 0.6667, 0.4286, 0.2222, 0.4286, 0.3333, 0.3571, 0.3333, 0.3571, 0.2222, 0.4286, 0.5556, 0.4286, 0.6667, 0.3571, 0.6667, 0.3571, 0.5556, 0.4286, 0.8889, 0.3929, 1.0, 0.3571, 0.8889, 0.4286, 0.1111, 0.4286, 0.2222, 0.3571, 0.2222, 0.3571, 0.1111, 0.4286, 0.4444, 0.4286, 0.5556, 0.3571, 0.5556, 0.3571, 0.4444, 0.3571, 0.2222, 0.3571, 0.3333, 0.2857, 0.3333, 0.2857, 0.2222, 0.3571, 0.5556, 0.3571, 0.6667, 0.2857, 0.6667, 0.2857, 0.5556, 0.3571, 0.8889, 0.3214, 1.0, 0.2857, 0.8889, 0.3571, 0.1111, 0.3571, 0.2222, 0.2857, 0.2222, 0.2857, 0.1111, 0.3571, 0.4444, 0.3571, 0.5556, 0.2857, 0.5556, 0.2857, 0.4444, 0.3571, 0.7778, 0.3571, 0.8889, 0.2857, 0.8889, 0.2857, 0.7778, 0.3214, 0.0, 0.3571, 0.1111, 0.2857, 0.1111, 0.3571, 0.3333, 0.3571, 0.4444, 0.2857, 0.4444, 0.2857, 0.3333, 0.3571, 0.6667, 0.3571, 0.7778, 0.2857, 0.7778, 0.2857, 0.6667, 0.2857, 0.1111, 0.2857, 0.2222, 0.2143, 0.2222, 0.2143, 0.1111, 0.2857, 0.4444, 0.2857, 0.5556, 0.2143, 0.5556, 0.2143, 0.4444, 0.2857, 0.7778, 0.2857, 0.8889, 0.2143, 0.8889, 0.2143, 0.7778, 0.25, 0.0, 0.2857, 0.1111, 0.2143, 0.1111, 0.2857, 0.3333, 0.2857, 0.4444, 0.2143, 0.4444, 0.2143, 0.3333, 0.2857, 0.6667, 0.2857, 0.7778, 0.2143, 0.7778, 0.2143, 0.6667, 0.2857, 0.2222, 0.2857, 0.3333, 0.2143, 0.3333, 0.2143, 0.2222, 0.2857, 0.5556, 0.2857, 0.6667, 0.2143, 0.6667, 0.2143, 0.5556, 0.2857, 0.8889, 0.25, 1.0, 0.2143, 0.8889])
me_sphere.materials.append(mat_m_head_semitrans_gem)
me_sphere.update()

# ---- objects
ob_ref_front = bpy.data.objects.new('Ref_Front', me_ref_front_mesh)
ob_ref_side = bpy.data.objects.new('Ref_Side', me_ref_side_mesh)
ob_marker_headtop = bpy.data.objects.new('Marker_HeadTop', me_marker_headtop_mesh)
ob_marker_neckbase = bpy.data.objects.new('Marker_NeckBase', me_marker_neckbase_mesh)
ob_marker_headcenter = bpy.data.objects.new('Marker_HeadCenter', me_marker_headcenter_mesh)
ob_head_base_gem = bpy.data.objects.new('Head_Base_Gem', me_sphere)

# ---- transforms, parenting, visibility, modifiers, constraints
ob_ref_front.location = (0.0, 0.0, 0.0)
ob_ref_side.location = (0.0, 0.0, 0.0)
ob_marker_headtop.location = (0.0, 0.0, 0.0)
ob_marker_neckbase.location = (0.0, 0.0, 0.0)
ob_marker_headcenter.location = (0.0, 0.0, 0.0)
ob_head_base_gem.location = (0.0, 0.0, 0.0)
_m = ob_head_base_gem.modifiers.new('Mirror', 'MIRROR')
_m.use_clip = True
_m = ob_head_base_gem.modifiers.new('Subdivision', 'SUBSURF')
_m.levels = 2

# ---- collection membership
col_00_reference.objects.link(ob_ref_front)
col_00_reference.objects.link(ob_ref_side)
col_00_reference.objects.link(ob_marker_headtop)
col_00_reference.objects.link(ob_marker_neckbase)
col_00_reference.objects.link(ob_marker_headcenter)
col_01_head_gem.objects.link(ob_head_base_gem)

# ---- scene / render settings (as saved in the file)
scene.frame_start = 1; scene.frame_end = 250; scene.frame_set(1)
scene.render.engine = 'BLENDER_EEVEE_NEXT'
scene.cycles.sampling_pattern = 'TABULATED_SOBOL'
scene.view_settings.view_transform = 'Filmic'
bpy.context.view_layer.update()

# ---- added for rendering (the .blend has no active camera): camera
cam_auto = bpy.data.cameras.new('AutoCamera')
cam_auto.lens = 50.0
cam_auto.sensor_width = 36.0
cam_auto.clip_end = 1000.0
ob_auto_camera = bpy.data.objects.new('AutoCamera', cam_auto)
scene.collection.objects.link(ob_auto_camera)
ob_auto_camera.location = (1.38331, -1.65997, 0.899888)
ob_auto_camera.rotation_euler = (1.09748, -7.21219e-08, 0.694738)
scene.camera = ob_auto_camera
bpy.context.view_layer.update()
